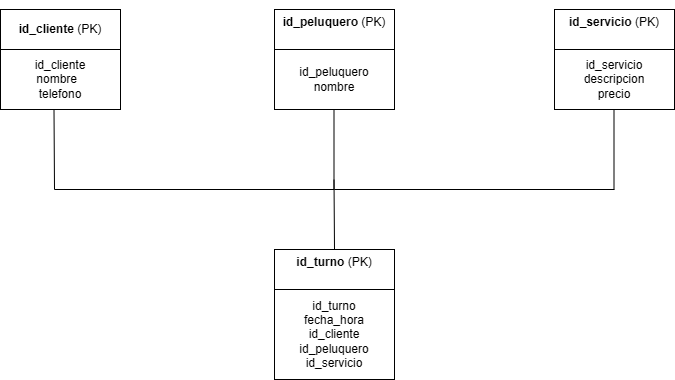

The diagram above was exported from draw.io. Its source (the exported page's mxGraphModel, read from the mxfile embedded in the PNG):
<mxGraphModel dx="1426" dy="785" grid="1" gridSize="10" guides="1" tooltips="1" connect="1" arrows="1" fold="1" page="1" pageScale="1" pageWidth="827" pageHeight="1169" math="0" shadow="0">
  <root>
    <mxCell id="0" />
    <mxCell id="1" parent="0" />
    <mxCell id="Q8J3NBIrmdFLw5TyoM4v-1" value="&lt;strong data-end=&quot;240&quot; data-start=&quot;226&quot;&gt;id_cliente&lt;/strong&gt; (PK)" style="rounded=0;whiteSpace=wrap;html=1;" vertex="1" parent="1">
      <mxGeometry x="80" y="240" width="120" height="40" as="geometry" />
    </mxCell>
    <mxCell id="Q8J3NBIrmdFLw5TyoM4v-2" value="&#10;&lt;strong data-end=&quot;304&quot; data-start=&quot;288&quot;&gt;id_peluquero&lt;/strong&gt; (PK)&#10;&#10;" style="rounded=0;whiteSpace=wrap;html=1;" vertex="1" parent="1">
      <mxGeometry x="354" y="240" width="120" height="40" as="geometry" />
    </mxCell>
    <mxCell id="Q8J3NBIrmdFLw5TyoM4v-3" value="&#10;&lt;strong data-end=&quot;355&quot; data-start=&quot;340&quot;&gt;id_servicio&lt;/strong&gt; (PK)&#10;&#10;" style="rounded=0;whiteSpace=wrap;html=1;" vertex="1" parent="1">
      <mxGeometry x="634" y="240" width="120" height="40" as="geometry" />
    </mxCell>
    <mxCell id="Q8J3NBIrmdFLw5TyoM4v-4" value="&#10;&lt;strong data-end=&quot;413&quot; data-start=&quot;401&quot;&gt;id_turno&lt;/strong&gt; (PK)&#10;&#10;" style="rounded=0;whiteSpace=wrap;html=1;" vertex="1" parent="1">
      <mxGeometry x="354" y="480" width="120" height="40" as="geometry" />
    </mxCell>
    <mxCell id="Q8J3NBIrmdFLw5TyoM4v-5" value="" style="endArrow=none;html=1;rounded=0;entryX=0.5;entryY=1;entryDx=0;entryDy=0;" edge="1" parent="1">
      <mxGeometry width="50" height="50" relative="1" as="geometry">
        <mxPoint x="134" y="420" as="sourcePoint" />
        <mxPoint x="133.5" y="340" as="targetPoint" />
      </mxGeometry>
    </mxCell>
    <mxCell id="Q8J3NBIrmdFLw5TyoM4v-6" value="" style="endArrow=none;html=1;rounded=0;entryX=0.5;entryY=1;entryDx=0;entryDy=0;" edge="1" parent="1">
      <mxGeometry width="50" height="50" relative="1" as="geometry">
        <mxPoint x="413.5" y="420" as="sourcePoint" />
        <mxPoint x="413.5" y="340" as="targetPoint" />
      </mxGeometry>
    </mxCell>
    <mxCell id="Q8J3NBIrmdFLw5TyoM4v-7" value="" style="endArrow=none;html=1;rounded=0;entryX=0.5;entryY=1;entryDx=0;entryDy=0;" edge="1" parent="1">
      <mxGeometry width="50" height="50" relative="1" as="geometry">
        <mxPoint x="693.5" y="420" as="sourcePoint" />
        <mxPoint x="693.5" y="340" as="targetPoint" />
      </mxGeometry>
    </mxCell>
    <mxCell id="Q8J3NBIrmdFLw5TyoM4v-8" value="" style="endArrow=none;html=1;rounded=0;" edge="1" parent="1">
      <mxGeometry width="50" height="50" relative="1" as="geometry">
        <mxPoint x="694" y="420" as="sourcePoint" />
        <mxPoint x="134" y="420" as="targetPoint" />
      </mxGeometry>
    </mxCell>
    <mxCell id="Q8J3NBIrmdFLw5TyoM4v-9" value="" style="endArrow=none;html=1;rounded=0;entryX=0.5;entryY=1;entryDx=0;entryDy=0;" edge="1" parent="1">
      <mxGeometry width="50" height="50" relative="1" as="geometry">
        <mxPoint x="414" y="480" as="sourcePoint" />
        <mxPoint x="413.5" y="410" as="targetPoint" />
      </mxGeometry>
    </mxCell>
    <mxCell id="Q8J3NBIrmdFLw5TyoM4v-11" value="id_cliente&lt;div&gt;nombre&amp;nbsp;&amp;nbsp;&lt;/div&gt;&lt;div&gt;telefono&lt;/div&gt;" style="rounded=0;whiteSpace=wrap;html=1;" vertex="1" parent="1">
      <mxGeometry x="80" y="280" width="120" height="60" as="geometry" />
    </mxCell>
    <mxCell id="Q8J3NBIrmdFLw5TyoM4v-14" value="id_peluquero&lt;div&gt;nombre&lt;/div&gt;" style="rounded=0;whiteSpace=wrap;html=1;" vertex="1" parent="1">
      <mxGeometry x="354" y="280" width="120" height="60" as="geometry" />
    </mxCell>
    <mxCell id="Q8J3NBIrmdFLw5TyoM4v-17" value="id_servicio&lt;div&gt;descripcion&lt;/div&gt;&lt;div&gt;precio&lt;/div&gt;" style="rounded=0;whiteSpace=wrap;html=1;" vertex="1" parent="1">
      <mxGeometry x="634" y="280" width="120" height="60" as="geometry" />
    </mxCell>
    <mxCell id="Q8J3NBIrmdFLw5TyoM4v-20" value="&lt;div&gt;id_turno&lt;/div&gt;&lt;div&gt;fecha_hora&lt;/div&gt;&lt;div&gt;id_cliente&lt;/div&gt;&lt;div&gt;id_peluquero&lt;/div&gt;&lt;div&gt;id_servicio&lt;/div&gt;" style="rounded=0;whiteSpace=wrap;html=1;" vertex="1" parent="1">
      <mxGeometry x="354" y="520" width="120" height="90" as="geometry" />
    </mxCell>
  </root>
</mxGraphModel>